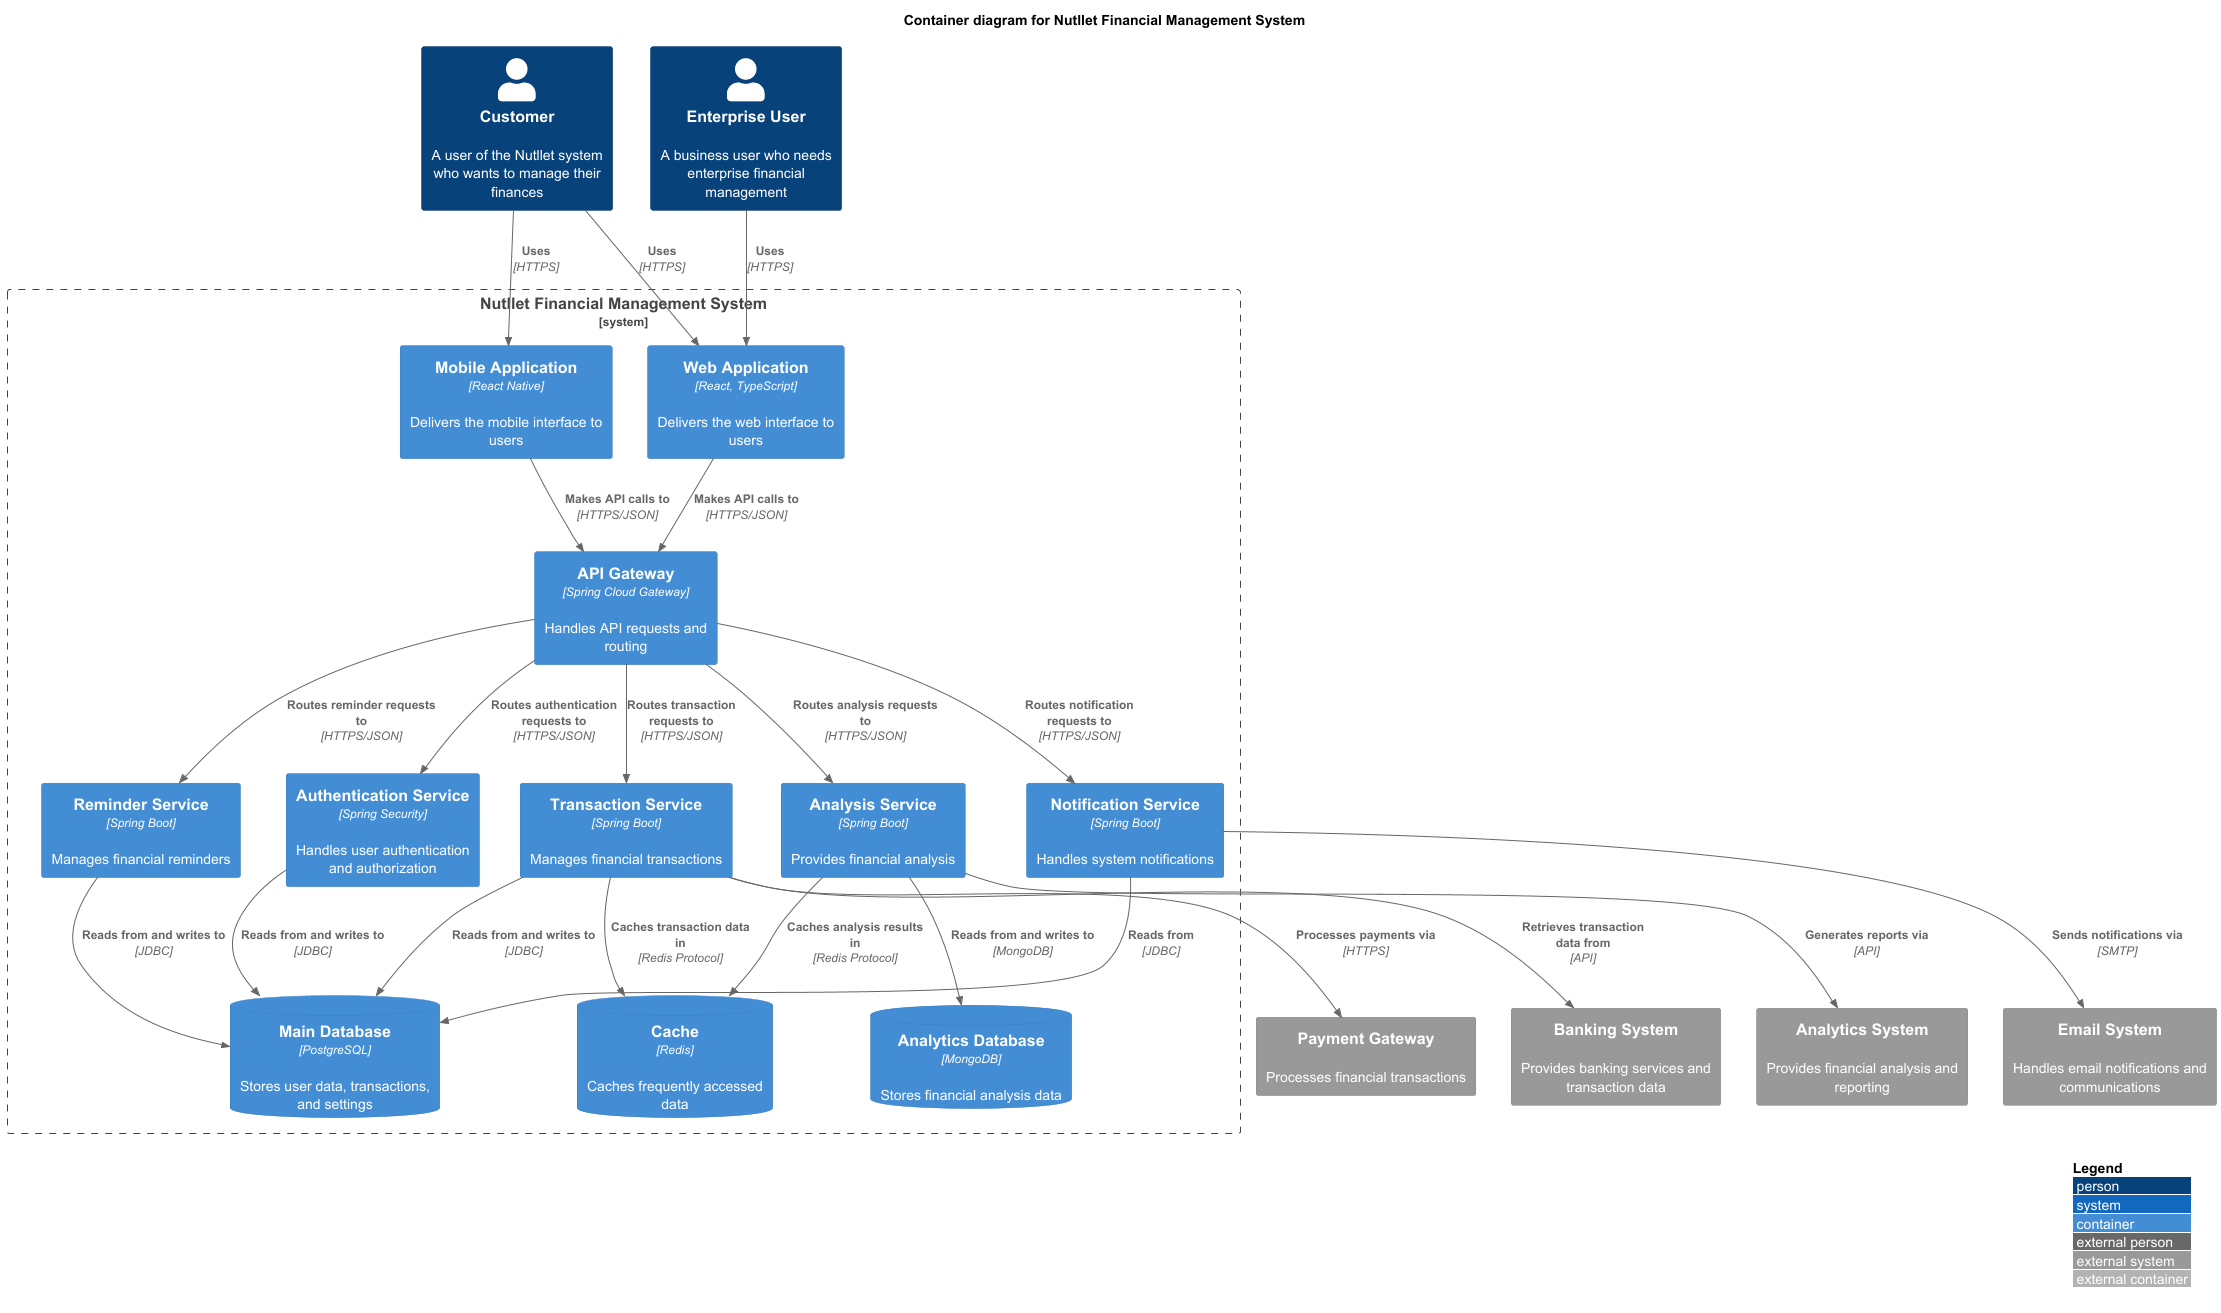

The diagram above was rendered by PlantUML. Its source (embedded in the PNG):
@startuml C4_Container
!include https://raw.githubusercontent.com/plantuml-stdlib/C4-PlantUML/master/C4_Container.puml

LAYOUT_WITH_LEGEND()

title Container diagram for Nutllet Financial Management System

Person(customer, "Customer", "A user of the Nutllet system who wants to manage their finances")
Person(enterprise_user, "Enterprise User", "A business user who needs enterprise financial management")

System_Boundary(nutllet_system, "Nutllet Financial Management System") {
    Container(web_app, "Web Application", "React, TypeScript", "Delivers the web interface to users")
    Container(mobile_app, "Mobile Application", "React Native", "Delivers the mobile interface to users")
    Container(api_gateway, "API Gateway", "Spring Cloud Gateway", "Handles API requests and routing")
    Container(auth_service, "Authentication Service", "Spring Security", "Handles user authentication and authorization")
    Container(transaction_service, "Transaction Service", "Spring Boot", "Manages financial transactions")
    Container(reminder_service, "Reminder Service", "Spring Boot", "Manages financial reminders")
    Container(analysis_service, "Analysis Service", "Spring Boot", "Provides financial analysis")
    Container(notification_service, "Notification Service", "Spring Boot", "Handles system notifications")
    
    ContainerDb(main_db, "Main Database", "PostgreSQL", "Stores user data, transactions, and settings")
    ContainerDb(analytics_db, "Analytics Database", "MongoDB", "Stores financial analysis data")
    ContainerDb(cache, "Cache", "Redis", "Caches frequently accessed data")
}

System_Ext(banking_system, "Banking System", "Provides banking services and transaction data")
System_Ext(email_system, "Email System", "Handles email notifications and communications")
System_Ext(payment_gateway, "Payment Gateway", "Processes financial transactions")
System_Ext(analytics_system, "Analytics System", "Provides financial analysis and reporting")

Rel(customer, web_app, "Uses", "HTTPS")
Rel(customer, mobile_app, "Uses", "HTTPS")
Rel(enterprise_user, web_app, "Uses", "HTTPS")

Rel(web_app, api_gateway, "Makes API calls to", "HTTPS/JSON")
Rel(mobile_app, api_gateway, "Makes API calls to", "HTTPS/JSON")

Rel(api_gateway, auth_service, "Routes authentication requests to", "HTTPS/JSON")
Rel(api_gateway, transaction_service, "Routes transaction requests to", "HTTPS/JSON")
Rel(api_gateway, reminder_service, "Routes reminder requests to", "HTTPS/JSON")
Rel(api_gateway, analysis_service, "Routes analysis requests to", "HTTPS/JSON")
Rel(api_gateway, notification_service, "Routes notification requests to", "HTTPS/JSON")

Rel(auth_service, main_db, "Reads from and writes to", "JDBC")
Rel(transaction_service, main_db, "Reads from and writes to", "JDBC")
Rel(reminder_service, main_db, "Reads from and writes to", "JDBC")
Rel(analysis_service, analytics_db, "Reads from and writes to", "MongoDB")
Rel(notification_service, main_db, "Reads from", "JDBC")

Rel(transaction_service, cache, "Caches transaction data in", "Redis Protocol")
Rel(analysis_service, cache, "Caches analysis results in", "Redis Protocol")

Rel(transaction_service, banking_system, "Retrieves transaction data from", "API")
Rel(transaction_service, payment_gateway, "Processes payments via", "HTTPS")
Rel(notification_service, email_system, "Sends notifications via", "SMTP")
Rel(analysis_service, analytics_system, "Generates reports via", "API")

@enduml